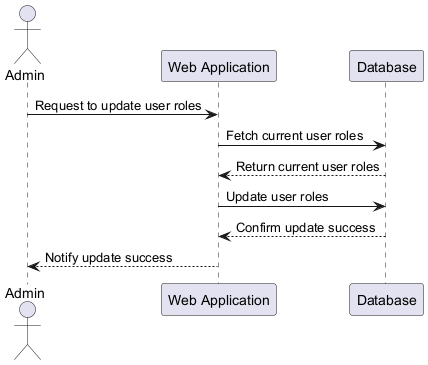

The diagram above was rendered by PlantUML. Its source (embedded in the PNG):
@startuml
actor Admin
participant "Web Application" as App
participant "Database" as DB

Admin -> App : Request to update user roles
App -> DB : Fetch current user roles
DB --> App : Return current user roles
App -> DB : Update user roles
DB --> App : Confirm update success
App --> Admin : Notify update success
@enduml